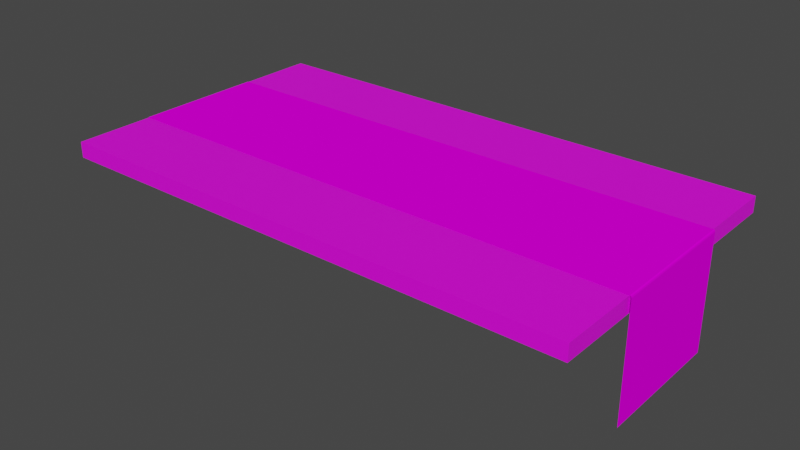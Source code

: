 # Source: toptable_blue.blend  (saved by Blender 3.2.14; exported with 4.5.12 LTS)
import bpy
from mathutils import Matrix  # noqa: F401  (used for matrix-valued properties, if any)

bpy.ops.wm.read_factory_settings(use_empty=True)
scene = bpy.context.scene
scene.name = 'Scene'

# ---- collections
col_collection = bpy.data.collections.new('Collection'); scene.collection.children.link(col_collection)

# ---- images (referenced by path relative to the original .blend; pixels are not part of the script)
import os
ASSET_DIR = os.environ.get("B2B_ASSET_DIR", "")  # directory of the original .blend (textures are referenced by path, not embedded)
HERE = os.path.dirname(os.path.abspath(__file__))  # packed textures are extracted next to this script under _unpacked/

def load_image(name, relpath, width, height, colorspace="sRGB"):
    """Load a texture the original file referenced (path relative to the .blend, or extracted next to this script)."""
    p = next((c for c in (os.path.join(HERE, relpath), os.path.join(ASSET_DIR, relpath)) if relpath and os.path.exists(c)), "")
    if p:
        img = bpy.data.images.load(p, check_existing=True)
        img.name = name
    else:  # same state as the original file: an image datablock whose file is absent (Cycles renders it pink)
        img = bpy.data.images.new(name, width, height)
        img.source = "FILE"
        img.filepath = "//" + (relpath or name)
    img.colorspace_settings.name = colorspace
    return img
img_textura_pano2_png = load_image('textura_pano2.png', 'textura_pano2.png', 1024, 1024, 'sRGB')
img_textura_mesa_png = load_image('textura_mesa.png', 'textura_mesa.png', 1024, 1024, 'sRGB')

# ---- materials (node trees are filled in below, after node groups)
mat_tecido = bpy.data.materials.new('Tecido')
mat_tecido.use_transparent_shadow = False
mat_wood = bpy.data.materials.new('wood')
mat_wood.use_transparent_shadow = False

# ---- material node trees
mat_tecido.use_nodes = True; mat_tecido.node_tree.nodes.clear()
_N = mat_tecido.node_tree.nodes; _L = mat_tecido.node_tree.links
n0 = _N.new('ShaderNodeBsdfPrincipled'); n0.name = 'Principled BSDF'; n0.location = (10, 300)
n0.distribution = 'GGX'
n0.subsurface_method = 'RANDOM_WALK_SKIN'
n0.inputs[3].default_value = 1.45
n0.inputs[13].default_value = 0.0
n0.inputs[27].default_value = (0.0, 0.0, 0.0, 1.0)
n0.inputs[28].default_value = 1.0
n1 = _N.new('ShaderNodeOutputMaterial'); n1.name = 'Material Output'; n1.location = (300, 300)
n2 = _N.new('ShaderNodeTexImage'); n2.name = 'Image Texture'; n2.location = (-280, 280)
n2.image = img_textura_pano2_png
_L.new(n0.outputs[0], n1.inputs[0])
_L.new(n2.outputs[0], n0.inputs[0])
n1.is_active_output = True
mat_wood.use_nodes = True; mat_wood.node_tree.nodes.clear()
_N = mat_wood.node_tree.nodes; _L = mat_wood.node_tree.links
n0 = _N.new('ShaderNodeBsdfPrincipled'); n0.name = 'Principled BSDF'; n0.location = (10, 300)
n0.distribution = 'GGX'
n0.subsurface_method = 'RANDOM_WALK_SKIN'
n0.inputs[3].default_value = 1.45
n0.inputs[27].default_value = (0.0, 0.0, 0.0, 1.0)
n0.inputs[28].default_value = 1.0
n1 = _N.new('ShaderNodeOutputMaterial'); n1.name = 'Material Output'; n1.location = (300, 300)
n2 = _N.new('ShaderNodeTexImage'); n2.name = 'Image Texture'; n2.location = (-280, 280)
n2.image = img_textura_mesa_png
_L.new(n0.outputs[0], n1.inputs[0])
_L.new(n2.outputs[0], n0.inputs[0])
n1.is_active_output = True

# ---- world
world_world = bpy.data.worlds.new('World'); scene.world = world_world
world_world.use_nodes = True; world_world.node_tree.nodes.clear()
_N = world_world.node_tree.nodes; _L = world_world.node_tree.links
n0 = _N.new('ShaderNodeOutputWorld'); n0.name = 'World Output'; n0.location = (300, 300)
n1 = _N.new('ShaderNodeBackground'); n1.name = 'Background'; n1.location = (10, 300)
n1.inputs[0].default_value = (0.05088, 0.05088, 0.05088, 1.0)
_L.new(n1.outputs[0], n0.inputs[0])
n0.is_active_output = True
world_world.color = (0.05088, 0.05088, 0.05088)
world_world.use_sun_shadow = False
world_world.sun_shadow_jitter_overblur = 0.0

# ---- meshes
me_plane = bpy.data.meshes.new('Plane')
me_plane.from_pydata([(-0.9541, -1.0, -0.123), (0.9541, -1.0, -0.123), (-0.9541, 1.0, -0.123), (0.9541, 1.0, -0.123), (-0.9578, -1.0, -0.1153), (-0.9578, 1.0, -0.1153), (-0.9591, -1.0, -0.09424), (-0.9591, 1.0, -0.09424), (-0.9591, -1.0, 1.615), (-0.9591, 1.0, 1.615), (0.9612, -1.0, -0.08947), (0.9612, 1.0, -0.08947), (0.9641, -1.0, 0.1918), (0.9641, 1.0, 0.1918), (-3.099e-05, -1.0, -0.123), (-3.105e-05, 1.0, -0.123), (-0.9541, 0.0, -0.123), (0.9541, 0.0, -0.123), (-0.9578, 0.0, -0.1153), (-0.9591, 0.0, -0.09424), (-0.9591, 0.0, 1.615), (0.9612, 0.0, -0.08947), (0.9641, 0.0, 0.1918), (-3.102e-05, 0.0, -0.123)], [], [(23, 15, 3, 17), (16, 18, 5, 2), (18, 19, 7, 5), (19, 20, 9, 7), (17, 21, 10, 1), (21, 22, 12, 10), (16, 2, 15, 23), (0, 16, 23, 14), (11, 13, 22, 21), (3, 11, 21, 17), (6, 8, 20, 19), (4, 6, 19, 18), (0, 4, 18, 16), (14, 23, 17, 1)])
_uv = me_plane.uv_layers.new(name='UVMap')
_uv.uv.foreach_set('vector', [0.9709, 0.9794, 0.005347, 0.9794, 0.005347, 0.3484, 0.9709, 0.3484, 0.971, 0.348, 0.971, 0.3335, 0.005158, 0.3335, 0.005265, 0.3476, 0.971, 0.3335, 0.9709, 0.3195, 0.005087, 0.3195, 0.005158, 0.3335, 0.9709, 0.3195, 0.9709, 0.008896, 0.005087, 0.008896, 0.005087, 0.3195, 0.9709, 0.3484, 0.9709, 0.3359, 0.004843, 0.3359, 0.004843, 0.3484, 0.9709, 0.3359, 0.9709, 0.2312, 0.004843, 0.2312, 0.004843, 0.3359, 0.971, 0.348, 0.005344, 0.3484, 0.005344, 0.9794, 0.9709, 0.9794, 0.004708, 0.3484, 0.971, 0.348, 0.9709, 0.9794, 0.004708, 0.9794, 0.005335, 0.3359, 0.005335, 0.2312, 0.9709, 0.2312, 0.9709, 0.3359, 0.005335, 0.3484, 0.005335, 0.3359, 0.9709, 0.3359, 0.9709, 0.3484, 0.005078, 0.3195, 0.005078, 0.008896, 0.9709, 0.008896, 0.9709, 0.3195, 0.00515, 0.3335, 0.005078, 0.3195, 0.9709, 0.3195, 0.971, 0.3335, 0.005256, 0.3476, 0.00515, 0.3335, 0.971, 0.3335, 0.971, 0.348, 0.004688, 0.9794, 0.9709, 0.9794, 0.9709, 0.3484, 0.004688, 0.3484])
me_plane.materials.append(mat_tecido)
me_plane.update()
me_table = bpy.data.meshes.new('table')
me_table.from_pydata([(102.0, 3.015, 55.96), (102.0, -3.015, 55.96), (102.0, -3.015, -55.96), (102.0, 3.015, -55.96), (-102.0, -3.015, 55.96), (-102.0, -3.015, -55.96), (-102.0, 3.015, -55.96), (-102.0, 3.015, 55.96)], [], [(0, 1, 2, 3), (1, 4, 5, 2), (3, 2, 5, 6), (3, 6, 7, 0), (0, 7, 4, 1), (4, 7, 6, 5)])
me_table.polygons.foreach_set('use_smooth', [True] * 6)
_k = set([(0, 1), (0, 3), (0, 7), (1, 2), (1, 4), (2, 3), (2, 5), (3, 6), (4, 5), (4, 7), (5, 6), (6, 7)])
me_table.attributes.new('sharp_edge', 'BOOLEAN', 'EDGE').data.foreach_set('value', [ (min(e.vertices), max(e.vertices)) in _k for e in me_table.edges])
_uv = me_table.uv_layers.new(name='UVMap')
_uv.uv.foreach_set('vector', [0.004239, 0.6855, 0.004239, 0.6693, 0.3048, 0.6693, 0.3048, 0.6855, 0.5521, 0.9948, 0.004239, 0.9948, 0.004239, 0.6943, 0.5521, 0.6943, 0.004239, 0.02043, 0.004239, 0.004239, 0.5521, 0.004239, 0.5521, 0.02043, 0.9948, 0.6854, 0.447, 0.6854, 0.447, 0.3848, 0.9948, 0.3848, 0.9948, 0.04539, 0.447, 0.04539, 0.447, 0.0292, 0.9948, 0.0292, 0.3048, 0.0292, 0.3048, 0.04539, 0.004239, 0.04539, 0.004239, 0.0292])
me_table.materials.append(mat_wood)
me_table.update()
me_table.normals_split_custom_set([tuple(v) for v in zip(*[iter([1.0, 0.0, 0.0, 1.0, 0.0, 0.0, 1.0, 0.0, 0.0, 1.0, 0.0, 0.0, 0.0, -1.0, 0.0, 0.0, -1.0, 0.0, 0.0, -1.0, 0.0, 0.0, -1.0, 0.0, 0.0, 0.0, -1.0, 0.0, 0.0, -1.0, 0.0, 0.0, -1.0, 0.0, 0.0, -1.0, 0.0, 1.0, 0.0, 0.0, 1.0, 0.0, 0.0, 1.0, 0.0, 0.0, 1.0, 0.0, 0.0, 0.0, 1.0, 0.0, 0.0, 1.0, 0.0, 0.0, 1.0, 0.0, 0.0, 1.0, -1.0, 0.0, 0.0, -1.0, 0.0, 0.0, -1.0, 0.0, 0.0, -1.0, 0.0, 0.0])] * 3)])

# ---- objects
ob_cloth = bpy.data.objects.new('cloth', me_plane)
ob_table = bpy.data.objects.new('table', me_table)

# ---- transforms, parenting, visibility, modifiers, constraints
ob_cloth.location = (0.0, 0.0, 0.0)
ob_cloth.scale = (-1.349, -0.3212, -0.3212)
ob_table.location = (0.0, 0.0, 0.0)
ob_table.rotation_euler = (1.571, -0.0, 0.0)
ob_table.scale = (0.0126, 0.0126, 0.0126)

# ---- collection membership
col_collection.objects.link(ob_cloth)
col_collection.objects.link(ob_table)

# ---- scene / render settings (as saved in the file)
scene.frame_start = 1; scene.frame_end = 250; scene.frame_set(139)
scene.render.engine = 'BLENDER_EEVEE_NEXT'
scene.cycles.sampling_pattern = 'TABULATED_SOBOL'
scene.cycles.use_light_tree = False
scene.view_settings.view_transform = 'Filmic'
bpy.context.view_layer.update()

# ---- added for rendering (the .blend has no active camera and no usable light): camera, sun
cam_auto = bpy.data.cameras.new('AutoCamera')
cam_auto.lens = 50.0
cam_auto.sensor_width = 36.0
cam_auto.clip_end = 1000.0
ob_auto_camera = bpy.data.objects.new('AutoCamera', cam_auto)
scene.collection.objects.link(ob_auto_camera)
ob_auto_camera.location = (2.77724, -3.33669, 1.9849)
ob_auto_camera.rotation_euler = (1.09748, -7.21219e-08, 0.694738)
scene.camera = ob_auto_camera
light_auto_sun = bpy.data.lights.new('AutoSun', 'SUN')
light_auto_sun.energy = 3.0
light_auto_sun.angle = 0.0523599
ob_auto_sun = bpy.data.objects.new('AutoSun', light_auto_sun)
scene.collection.objects.link(ob_auto_sun)
ob_auto_sun.rotation_euler = (0.872665, 0.174533, 0.523599)
bpy.context.view_layer.update()
